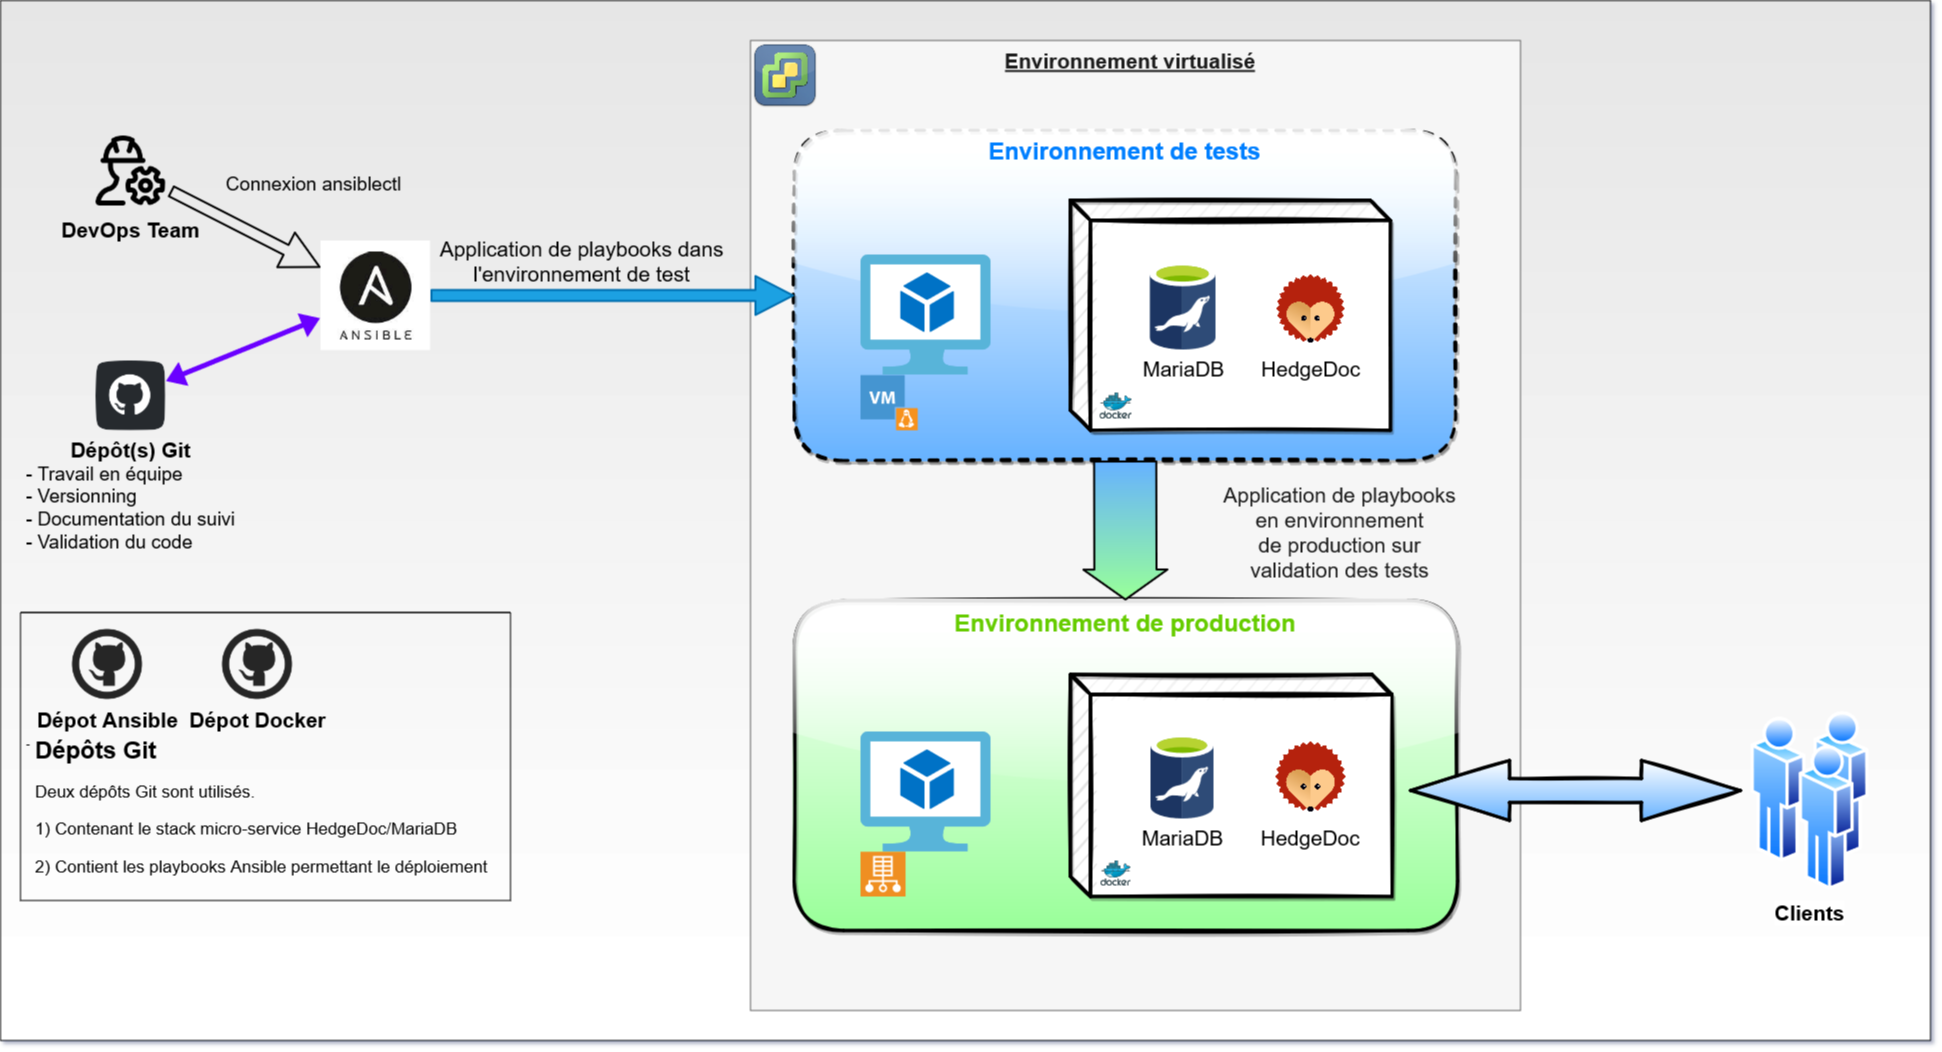

The diagram above was exported from draw.io. Its source (the exported page's mxGraphModel, read from the mxfile embedded in the PNG):
<mxGraphModel dx="3671" dy="2673" grid="1" gridSize="10" guides="1" tooltips="1" connect="1" arrows="1" fold="1" page="1" pageScale="1" pageWidth="827" pageHeight="1169" background="#ffffff" math="0" shadow="1">
  <root>
    <mxCell id="0" />
    <mxCell id="1" parent="0" />
    <mxCell id="YrGIdtehrFkCbudbfUu3-3" value="&lt;u&gt;&lt;b&gt;&lt;font style=&quot;font-size: 21px&quot;&gt;Schéma fonctionnel&lt;br&gt;&lt;/font&gt;&lt;/b&gt;&lt;/u&gt;" style="rounded=0;whiteSpace=wrap;html=1;labelBackgroundColor=#FFFFFF;fillColor=#E6E6E6;gradientColor=#ffffff;" vertex="1" parent="1">
      <mxGeometry x="-760" y="-360" width="1930" height="1040" as="geometry" />
    </mxCell>
    <mxCell id="HZT2olHdRoLlSG50N7E5-24" value="" style="group;strokeWidth=3;shadow=1;rounded=0;glass=1;sketch=1;" parent="1" vertex="1" connectable="0">
      <mxGeometry x="-20" y="-200" width="780" height="850" as="geometry" />
    </mxCell>
    <mxCell id="Wq6ExzQXXfVbq-2wo47K-11" value="" style="rounded=0;whiteSpace=wrap;html=1;fillColor=#f5f5f5;strokeColor=#666666;fontColor=#333333;" parent="HZT2olHdRoLlSG50N7E5-24" vertex="1">
      <mxGeometry x="10" y="-120" width="770" height="970" as="geometry" />
    </mxCell>
    <mxCell id="HZT2olHdRoLlSG50N7E5-73" value="" style="group" parent="HZT2olHdRoLlSG50N7E5-24" vertex="1" connectable="0">
      <mxGeometry x="53.63" y="-30" width="708.99" height="330" as="geometry" />
    </mxCell>
    <mxCell id="HZT2olHdRoLlSG50N7E5-61" value="" style="rounded=1;whiteSpace=wrap;html=1;shadow=1;glass=1;sketch=1;fontSize=14;strokeColor=#000000;strokeWidth=3;dashed=1;gradientColor=#66B2FF;" parent="HZT2olHdRoLlSG50N7E5-73" vertex="1">
      <mxGeometry width="661.4" height="330" as="geometry" />
    </mxCell>
    <mxCell id="HZT2olHdRoLlSG50N7E5-87" value="&lt;font style=&quot;font-size: 24px&quot;&gt;&lt;b&gt;&lt;font style=&quot;font-size: 24px&quot; color=&quot;#007FFF&quot;&gt;Environnement de tests&lt;br&gt;&lt;/font&gt;&lt;/b&gt;&lt;/font&gt;" style="text;html=1;strokeColor=none;fillColor=none;align=center;verticalAlign=middle;whiteSpace=wrap;rounded=0;shadow=1;glass=1;labelBackgroundColor=none;sketch=1;fontFamily=Helvetica;fontSize=21;fontColor=#FFFFFF;" parent="HZT2olHdRoLlSG50N7E5-73" vertex="1">
      <mxGeometry x="173.31" y="10" width="314.78" height="20" as="geometry" />
    </mxCell>
    <mxCell id="HZT2olHdRoLlSG50N7E5-28" value="" style="group" parent="HZT2olHdRoLlSG50N7E5-73" vertex="1" connectable="0">
      <mxGeometry x="276.24" y="69.8" width="432.75" height="230" as="geometry" />
    </mxCell>
    <mxCell id="HZT2olHdRoLlSG50N7E5-48" value="" style="group" parent="HZT2olHdRoLlSG50N7E5-28" vertex="1" connectable="0">
      <mxGeometry width="320" height="230" as="geometry" />
    </mxCell>
    <mxCell id="HZT2olHdRoLlSG50N7E5-26" value="" style="shape=cube;whiteSpace=wrap;html=1;boundedLbl=1;backgroundOutline=1;darkOpacity=0.05;darkOpacity2=0.1;rounded=0;shadow=1;glass=1;sketch=1;fontSize=14;strokeWidth=3;" parent="HZT2olHdRoLlSG50N7E5-48" vertex="1">
      <mxGeometry width="320" height="230" as="geometry" />
    </mxCell>
    <mxCell id="HZT2olHdRoLlSG50N7E5-25" value="" style="aspect=fixed;html=1;points=[];align=center;image;fontSize=12;image=img/lib/mscae/Docker.svg;rounded=0;shadow=1;glass=1;sketch=1;strokeColor=#000000;strokeWidth=3;" parent="HZT2olHdRoLlSG50N7E5-48" vertex="1">
      <mxGeometry x="30.004847958297134" y="192.9032258064516" width="32.02770537696689" height="26.262718409112846" as="geometry" />
    </mxCell>
    <mxCell id="HZT2olHdRoLlSG50N7E5-32" value="&lt;div style=&quot;font-size: 21px&quot;&gt;&lt;font style=&quot;font-size: 21px&quot;&gt;MariaDB&lt;/font&gt;&lt;/div&gt;" style="aspect=fixed;html=1;points=[];align=center;image;fontSize=12;image=img/lib/mscae/aspect=fixed;html=1;perimeter=none;align=center;shadow=0;dashed=0;image;fontSize=12;image=img/lib/mscae/Azure_Database_for_MariaDB_servers.svg;" parent="HZT2olHdRoLlSG50N7E5-48" vertex="1">
      <mxGeometry x="79.99870967741936" y="62.9497222222222" width="65.92672413793103" height="86.74568965517241" as="geometry" />
    </mxCell>
    <mxCell id="HZT2olHdRoLlSG50N7E5-47" value="HedgeDoc" style="shape=image;verticalLabelPosition=bottom;labelBackgroundColor=#ffffff;verticalAlign=top;aspect=fixed;imageAspect=0;image=https://yunohost.org/user/images/HedgeDoc-Logo.png;fontSize=21;" parent="HZT2olHdRoLlSG50N7E5-48" vertex="1">
      <mxGeometry x="200" y="68.13962962962964" width="81.55629629629628" height="81.55629629629628" as="geometry" />
    </mxCell>
    <mxCell id="HZT2olHdRoLlSG50N7E5-65" value="" style="group" parent="HZT2olHdRoLlSG50N7E5-73" vertex="1" connectable="0">
      <mxGeometry x="66.37" y="124.6" width="130.44" height="175.2" as="geometry" />
    </mxCell>
    <mxCell id="HZT2olHdRoLlSG50N7E5-19" value="" style="shadow=0;dashed=0;html=1;strokeColor=none;fillColor=#4495D1;labelPosition=center;verticalLabelPosition=bottom;verticalAlign=top;align=center;outlineConnect=0;shape=mxgraph.veeam.vm_linux;fontSize=14;" parent="HZT2olHdRoLlSG50N7E5-65" vertex="1">
      <mxGeometry y="120" width="57.2" height="55.2" as="geometry" />
    </mxCell>
    <mxCell id="HZT2olHdRoLlSG50N7E5-31" value="" style="aspect=fixed;html=1;points=[];align=center;image;fontSize=12;image=img/lib/mscae/Virtual_Machine_2.svg;rounded=0;shadow=1;glass=1;sketch=1;strokeColor=#000000;strokeWidth=3;" parent="HZT2olHdRoLlSG50N7E5-65" vertex="1">
      <mxGeometry width="130.44" height="120" as="geometry" />
    </mxCell>
    <mxCell id="HZT2olHdRoLlSG50N7E5-72" value="" style="group" parent="HZT2olHdRoLlSG50N7E5-24" vertex="1" connectable="0">
      <mxGeometry x="53.63" y="440" width="711.25" height="330" as="geometry" />
    </mxCell>
    <mxCell id="HZT2olHdRoLlSG50N7E5-64" value="" style="rounded=1;whiteSpace=wrap;html=1;shadow=1;glass=1;sketch=1;fontSize=16;strokeColor=#000000;strokeWidth=3;gradientColor=#99FF99;" parent="HZT2olHdRoLlSG50N7E5-72" vertex="1">
      <mxGeometry width="663.448863226272" height="330" as="geometry" />
    </mxCell>
    <mxCell id="HZT2olHdRoLlSG50N7E5-51" value="" style="group" parent="HZT2olHdRoLlSG50N7E5-72" vertex="1" connectable="0">
      <mxGeometry x="276.24" y="74" width="435.01" height="222" as="geometry" />
    </mxCell>
    <mxCell id="HZT2olHdRoLlSG50N7E5-52" value="" style="group" parent="HZT2olHdRoLlSG50N7E5-51" vertex="1" connectable="0">
      <mxGeometry width="321.67117273252455" height="222" as="geometry" />
    </mxCell>
    <mxCell id="HZT2olHdRoLlSG50N7E5-53" value="" style="shape=cube;whiteSpace=wrap;html=1;boundedLbl=1;backgroundOutline=1;darkOpacity=0.05;darkOpacity2=0.1;rounded=0;shadow=1;glass=1;sketch=1;fontSize=14;strokeWidth=3;" parent="HZT2olHdRoLlSG50N7E5-52" vertex="1">
      <mxGeometry width="321.67117273252455" height="222" as="geometry" />
    </mxCell>
    <mxCell id="HZT2olHdRoLlSG50N7E5-54" value="" style="aspect=fixed;html=1;points=[];align=center;image;fontSize=12;image=img/lib/mscae/Docker.svg;rounded=0;shadow=1;glass=1;sketch=1;strokeColor=#000000;strokeWidth=3;" parent="HZT2olHdRoLlSG50N7E5-52" vertex="1">
      <mxGeometry x="30.161545720020417" y="186.19354838709677" width="30.913698233420213" height="25.349232551404572" as="geometry" />
    </mxCell>
    <mxCell id="HZT2olHdRoLlSG50N7E5-55" value="&lt;div style=&quot;font-size: 21px&quot;&gt;&lt;font style=&quot;font-size: 21px&quot;&gt;MariaDB&lt;/font&gt;&lt;/div&gt;" style="aspect=fixed;html=1;points=[];align=center;image;fontSize=12;image=img/lib/mscae/aspect=fixed;html=1;perimeter=none;align=center;shadow=0;dashed=0;image;fontSize=12;image=img/lib/mscae/Azure_Database_for_MariaDB_servers.svg;" parent="HZT2olHdRoLlSG50N7E5-52" vertex="1">
      <mxGeometry x="80.41649612195076" y="60.76016666666665" width="63.633620689655174" height="83.72844827586206" as="geometry" />
    </mxCell>
    <mxCell id="HZT2olHdRoLlSG50N7E5-56" value="HedgeDoc" style="shape=image;verticalLabelPosition=bottom;labelBackgroundColor=#ffffff;verticalAlign=top;aspect=fixed;imageAspect=0;image=https://yunohost.org/user/images/HedgeDoc-Logo.png;fontSize=21;" parent="HZT2olHdRoLlSG50N7E5-52" vertex="1">
      <mxGeometry x="198.12943853430176" y="60.20488888888888" width="84.286" height="84.286" as="geometry" />
    </mxCell>
    <mxCell id="HZT2olHdRoLlSG50N7E5-88" value="&lt;font style=&quot;font-size: 24px&quot; color=&quot;#66CC00&quot;&gt;&lt;b&gt;&lt;font style=&quot;font-size: 24px&quot;&gt;Environnement de production&lt;br&gt;&lt;/font&gt;&lt;/b&gt;&lt;/font&gt;" style="text;html=1;strokeColor=none;fillColor=none;align=center;verticalAlign=middle;whiteSpace=wrap;rounded=0;shadow=1;glass=1;labelBackgroundColor=none;sketch=1;fontFamily=Helvetica;fontSize=21;fontColor=#FFFFFF;" parent="HZT2olHdRoLlSG50N7E5-72" vertex="1">
      <mxGeometry x="151.72" y="12" width="360" height="20" as="geometry" />
    </mxCell>
    <mxCell id="HZT2olHdRoLlSG50N7E5-86" value="" style="group" parent="HZT2olHdRoLlSG50N7E5-72" vertex="1" connectable="0">
      <mxGeometry x="66.37341248646698" y="131.2" width="131.12162078671957" height="164.79999999999995" as="geometry" />
    </mxCell>
    <mxCell id="HZT2olHdRoLlSG50N7E5-62" value="" style="group" parent="HZT2olHdRoLlSG50N7E5-86" vertex="1" connectable="0">
      <mxGeometry width="131.12162078671957" height="164.79999999999995" as="geometry" />
    </mxCell>
    <mxCell id="HZT2olHdRoLlSG50N7E5-22" value="" style="pointerEvents=1;shadow=0;dashed=0;html=1;strokeColor=none;fillColor=#EF8F21;labelPosition=center;verticalLabelPosition=bottom;verticalAlign=top;align=center;outlineConnect=0;shape=mxgraph.veeam.production_site;fontSize=14;" parent="HZT2olHdRoLlSG50N7E5-62" vertex="1">
      <mxGeometry y="120" width="45.03410465535907" height="44.8" as="geometry" />
    </mxCell>
    <mxCell id="HZT2olHdRoLlSG50N7E5-49" value="" style="aspect=fixed;html=1;points=[];align=center;image;fontSize=12;image=img/lib/mscae/Virtual_Machine_2.svg;rounded=0;shadow=1;glass=1;sketch=1;strokeColor=#000000;strokeWidth=3;" parent="HZT2olHdRoLlSG50N7E5-86" vertex="1">
      <mxGeometry x="1.4210854715202004e-14" width="130.44" height="120" as="geometry" />
    </mxCell>
    <mxCell id="HZT2olHdRoLlSG50N7E5-75" value="" style="shape=flexArrow;endArrow=classic;html=1;fontFamily=Helvetica;fontSize=16;strokeWidth=2;width=61.1764705882353;endSize=9.305882352941177;gradientColor=#99FF99;fillColor=#66B2FF;" parent="HZT2olHdRoLlSG50N7E5-24" source="HZT2olHdRoLlSG50N7E5-61" target="HZT2olHdRoLlSG50N7E5-64" edge="1">
      <mxGeometry width="50" height="50" relative="1" as="geometry">
        <mxPoint x="365" y="390" as="sourcePoint" />
        <mxPoint x="415" y="340" as="targetPoint" />
      </mxGeometry>
    </mxCell>
    <mxCell id="HZT2olHdRoLlSG50N7E5-76" value="&lt;div style=&quot;font-size: 21px&quot;&gt;&lt;font style=&quot;font-size: 21px&quot; color=&quot;#1A1A1A&quot;&gt;Application de playbooks &lt;br&gt;&lt;/font&gt;&lt;/div&gt;&lt;div style=&quot;font-size: 21px&quot;&gt;&lt;font style=&quot;font-size: 21px&quot; color=&quot;#1A1A1A&quot;&gt;en environnement&lt;/font&gt;&lt;/div&gt;&lt;div style=&quot;font-size: 21px&quot;&gt;&lt;font style=&quot;font-size: 21px&quot; color=&quot;#1A1A1A&quot;&gt; de production sur &lt;br&gt;&lt;/font&gt;&lt;/div&gt;&lt;div style=&quot;font-size: 21px&quot;&gt;&lt;font style=&quot;font-size: 21px&quot; color=&quot;#1A1A1A&quot;&gt;validation des tests&lt;br&gt;&lt;/font&gt;&lt;/div&gt;" style="edgeLabel;html=1;align=center;verticalAlign=middle;resizable=0;points=[];fontSize=16;fontFamily=Helvetica;labelBackgroundColor=none;" parent="HZT2olHdRoLlSG50N7E5-75" vertex="1" connectable="0">
      <mxGeometry x="-0.3759" y="19" relative="1" as="geometry">
        <mxPoint x="194" y="27" as="offset" />
      </mxGeometry>
    </mxCell>
    <mxCell id="HZT2olHdRoLlSG50N7E5-98" value="" style="shape=image;verticalLabelPosition=bottom;labelBackgroundColor=#ffffff;verticalAlign=top;aspect=fixed;imageAspect=0;image=http://fc01.deviantart.net/fs70/i/2012/338/9/c/vmware_vsphere_client_replacement_icon_ios_style_by_flakshack-d5n1d46.png;" parent="HZT2olHdRoLlSG50N7E5-24" vertex="1">
      <mxGeometry x="10" y="-120" width="69.5" height="69.5" as="geometry" />
    </mxCell>
    <mxCell id="HZT2olHdRoLlSG50N7E5-99" value="&lt;font color=&quot;#1A1A1A&quot;&gt;&lt;u&gt;&lt;b&gt;Environnement virtualisé&lt;/b&gt;&lt;/u&gt;&lt;/font&gt;" style="text;html=1;strokeColor=none;fillColor=none;align=center;verticalAlign=middle;whiteSpace=wrap;rounded=0;shadow=1;glass=1;labelBackgroundColor=none;sketch=1;fontFamily=Helvetica;fontSize=21;fontColor=#FFFFFF;" parent="HZT2olHdRoLlSG50N7E5-24" vertex="1">
      <mxGeometry x="240" y="-110" width="300" height="20" as="geometry" />
    </mxCell>
    <mxCell id="Wq6ExzQXXfVbq-2wo47K-6" value="" style="shape=image;verticalLabelPosition=bottom;labelBackgroundColor=none;verticalAlign=top;aspect=fixed;imageAspect=0;image=https://external-content.duckduckgo.com/iu/?u=https%3A%2F%2Ftse1.mm.bing.net%2Fth%3Fid%3DOIP.B26wg8u7Y_An8LyqzJBvIgAAAA%26pid%3DApi%26h%3D160&amp;f=1;" parent="1" vertex="1">
      <mxGeometry x="-440" y="-120" width="110" height="110" as="geometry" />
    </mxCell>
    <mxCell id="HZT2olHdRoLlSG50N7E5-1" value="&lt;div style=&quot;font-size: 21px&quot;&gt;&lt;span style=&quot;&quot;&gt;&lt;b&gt;&lt;font style=&quot;font-size: 21px&quot;&gt;DevOps Team&lt;/font&gt;&lt;/b&gt;&lt;/span&gt;&lt;/div&gt;" style="shape=image;html=1;verticalAlign=top;verticalLabelPosition=bottom;labelBackgroundColor=none;imageAspect=0;aspect=fixed;image=https://cdn3.iconfinder.com/data/icons/construction-294/32/Construction_engineer_config-128.png" parent="1" vertex="1">
      <mxGeometry x="-670" y="-230" width="80" height="80" as="geometry" />
    </mxCell>
    <mxCell id="HZT2olHdRoLlSG50N7E5-7" value="&lt;div style=&quot;font-size: 19px&quot;&gt;&lt;span style=&quot;&quot;&gt;&lt;b style=&quot;font-size: 21px&quot;&gt;&lt;font style=&quot;font-size: 21px&quot;&gt;Dépôt(s) Git&lt;br&gt;&lt;/font&gt;&lt;/b&gt;&lt;/span&gt;&lt;/div&gt;&lt;div align=&quot;left&quot;&gt;&lt;span style=&quot;&quot;&gt;&lt;font style=&quot;font-size: 19px&quot;&gt;- Travail en équipe&lt;/font&gt;&lt;br&gt;&lt;font style=&quot;font-size: 19px&quot;&gt;- Versionning&lt;/font&gt;&lt;br&gt;&lt;font style=&quot;font-size: 19px&quot;&gt;- Documentation du suivi&lt;/font&gt;&lt;br&gt;&lt;font style=&quot;font-size: 19px&quot;&gt;- Validation du code&lt;br&gt;&lt;/font&gt;&lt;/span&gt;&lt;/div&gt;" style="shape=image;html=1;verticalAlign=top;verticalLabelPosition=bottom;labelBackgroundColor=none;imageAspect=0;aspect=fixed;image=https://cdn4.iconfinder.com/data/icons/socialcones/508/Github-128.png" parent="1" vertex="1">
      <mxGeometry x="-665" width="70" height="70" as="geometry" />
    </mxCell>
    <mxCell id="HZT2olHdRoLlSG50N7E5-10" value="" style="shape=flexArrow;endArrow=classic;startArrow=classic;html=1;fillColor=#6a00ff;strokeWidth=1;strokeColor=none;width=5;" parent="1" source="Wq6ExzQXXfVbq-2wo47K-6" target="HZT2olHdRoLlSG50N7E5-7" edge="1">
      <mxGeometry width="100" height="100" relative="1" as="geometry">
        <mxPoint x="-380" y="300" as="sourcePoint" />
        <mxPoint x="-390" y="60" as="targetPoint" />
        <Array as="points" />
      </mxGeometry>
    </mxCell>
    <mxCell id="HZT2olHdRoLlSG50N7E5-11" value="" style="shape=flexArrow;endArrow=block;html=1;endWidth=25.88235294117647;strokeWidth=2;endSize=11.882352941176471;fillColor=#1ba1e2;strokeColor=#006EAF;" parent="1" source="Wq6ExzQXXfVbq-2wo47K-6" target="HZT2olHdRoLlSG50N7E5-61" edge="1">
      <mxGeometry width="50" height="50" relative="1" as="geometry">
        <mxPoint x="-120" y="210" as="sourcePoint" />
        <mxPoint x="18" y="204" as="targetPoint" />
        <Array as="points" />
      </mxGeometry>
    </mxCell>
    <mxCell id="HZT2olHdRoLlSG50N7E5-71" value="&lt;div style=&quot;font-size: 21px&quot;&gt;&lt;font style=&quot;font-size: 21px&quot;&gt;&lt;font style=&quot;font-size: 21px&quot;&gt;Application de playbooks dans&lt;/font&gt;&lt;/font&gt;&lt;/div&gt;&lt;div style=&quot;font-size: 21px&quot;&gt;&lt;font style=&quot;font-size: 21px&quot;&gt;&lt;font style=&quot;font-size: 21px&quot;&gt; l'environnement de test&lt;/font&gt;&lt;/font&gt;&lt;/div&gt;" style="edgeLabel;html=1;align=center;verticalAlign=middle;resizable=0;points=[];fontSize=16;fontFamily=Helvetica;labelBackgroundColor=none;" parent="HZT2olHdRoLlSG50N7E5-11" vertex="1" connectable="0">
      <mxGeometry x="0.2637" y="3" relative="1" as="geometry">
        <mxPoint x="-80" y="-32" as="offset" />
      </mxGeometry>
    </mxCell>
    <mxCell id="HZT2olHdRoLlSG50N7E5-12" value="" style="shape=flexArrow;endArrow=block;html=1;endWidth=25.88235294117647;strokeWidth=2;endSize=11.882352941176471;" parent="1" source="HZT2olHdRoLlSG50N7E5-1" target="Wq6ExzQXXfVbq-2wo47K-6" edge="1">
      <mxGeometry width="50" height="50" relative="1" as="geometry">
        <mxPoint x="-370" y="188.5" as="sourcePoint" />
        <mxPoint x="-270" y="193" as="targetPoint" />
        <Array as="points" />
      </mxGeometry>
    </mxCell>
    <mxCell id="HZT2olHdRoLlSG50N7E5-67" value="Connexion ansiblectl" style="edgeLabel;html=1;align=center;verticalAlign=middle;resizable=0;points=[];fontSize=19;labelBackgroundColor=none;" parent="HZT2olHdRoLlSG50N7E5-12" vertex="1" connectable="0">
      <mxGeometry x="0.2619" y="-5" relative="1" as="geometry">
        <mxPoint x="50" y="-61" as="offset" />
      </mxGeometry>
    </mxCell>
    <mxCell id="HZT2olHdRoLlSG50N7E5-66" value="&lt;font size=&quot;1&quot;&gt;&lt;b style=&quot;font-size: 21px&quot;&gt;Clients&lt;/b&gt;&lt;/font&gt;" style="aspect=fixed;perimeter=ellipsePerimeter;html=1;align=center;shadow=0;dashed=0;spacingTop=3;image;image=img/lib/active_directory/users.svg;rounded=0;glass=1;sketch=1;fontSize=16;strokeColor=#000000;strokeWidth=3;fillColor=#ffffff;gradientColor=#66B2FF;" parent="1" vertex="1">
      <mxGeometry x="990" y="350" width="118.8" height="180" as="geometry" />
    </mxCell>
    <mxCell id="HZT2olHdRoLlSG50N7E5-79" value="- " style="text;strokeColor=none;fillColor=none;align=left;verticalAlign=top;spacingLeft=4;spacingRight=4;overflow=hidden;rotatable=0;points=[[0,0.5],[1,0.5]];portConstraint=eastwest;" parent="1" vertex="1">
      <mxGeometry x="-740" y="370" width="220" height="26" as="geometry" />
    </mxCell>
    <mxCell id="HZT2olHdRoLlSG50N7E5-100" value="" style="shape=doubleArrow;whiteSpace=wrap;html=1;arrowWidth=0.4;arrowSize=0.3;rounded=0;shadow=0;dashed=0;fontSize=16;verticalAlign=top;strokeWidth=3;gradientColor=#66B2FF;glass=1;labelBackgroundColor=white;spacingTop=3;sketch=1;" parent="1" vertex="1">
      <mxGeometry x="650" y="400" width="330" height="60" as="geometry" />
    </mxCell>
    <mxCell id="YrGIdtehrFkCbudbfUu3-11" value="" style="group;labelBackgroundColor=#ADADAD;" vertex="1" connectable="0" parent="1">
      <mxGeometry x="-740" y="252" width="520" height="305" as="geometry" />
    </mxCell>
    <mxCell id="YrGIdtehrFkCbudbfUu3-4" value="&lt;b&gt;&lt;font style=&quot;font-size: 21px&quot;&gt;Dépot Ansible&lt;/font&gt;&lt;/b&gt;" style="shape=image;html=1;verticalAlign=top;verticalLabelPosition=bottom;labelBackgroundColor=none;imageAspect=0;aspect=fixed;image=https://cdn0.iconfinder.com/data/icons/social-network-9/50/29-128.png;fillColor=#E6E6E6;gradientColor=#ffffff;" vertex="1" parent="YrGIdtehrFkCbudbfUu3-11">
      <mxGeometry x="50" y="15" width="73" height="73" as="geometry" />
    </mxCell>
    <mxCell id="YrGIdtehrFkCbudbfUu3-5" value="&lt;b&gt;&lt;font style=&quot;font-size: 21px&quot;&gt;Dépot Docker&lt;/font&gt;&lt;/b&gt;" style="shape=image;html=1;verticalAlign=top;verticalLabelPosition=bottom;labelBackgroundColor=none;imageAspect=0;aspect=fixed;image=https://cdn0.iconfinder.com/data/icons/social-network-9/50/29-128.png;fillColor=#E6E6E6;gradientColor=#ffffff;" vertex="1" parent="YrGIdtehrFkCbudbfUu3-11">
      <mxGeometry x="200" y="15" width="73" height="73" as="geometry" />
    </mxCell>
    <mxCell id="YrGIdtehrFkCbudbfUu3-6" value="&lt;h1&gt;Dépôts Git&lt;br&gt;&lt;/h1&gt;&lt;p style=&quot;font-size: 17px&quot;&gt;&lt;font style=&quot;font-size: 17px&quot;&gt;Deux dépôts Git sont utilisés.&lt;/font&gt;&lt;/p&gt;&lt;p style=&quot;font-size: 17px&quot;&gt;&lt;font style=&quot;font-size: 17px&quot;&gt;1) Contenant le stack micro-service HedgeDoc/MariaDB&lt;/font&gt;&lt;/p&gt;&lt;p style=&quot;font-size: 17px&quot;&gt;&lt;font style=&quot;font-size: 17px&quot;&gt;2) Contient les playbooks Ansible permettant le déploiement&lt;/font&gt;&lt;br&gt;&lt;/p&gt;" style="text;html=1;strokeColor=none;fillColor=none;spacing=5;spacingTop=-20;whiteSpace=wrap;overflow=hidden;rounded=0;labelBackgroundColor=none;" vertex="1" parent="YrGIdtehrFkCbudbfUu3-11">
      <mxGeometry x="10" y="118" width="510" height="187" as="geometry" />
    </mxCell>
    <mxCell id="YrGIdtehrFkCbudbfUu3-10" value="" style="swimlane;startSize=0;labelBackgroundColor=#E6E6E6;fillColor=#E6E6E6;gradientColor=#ffffff;" vertex="1" parent="YrGIdtehrFkCbudbfUu3-11">
      <mxGeometry width="490" height="288" as="geometry" />
    </mxCell>
  </root>
</mxGraphModel>